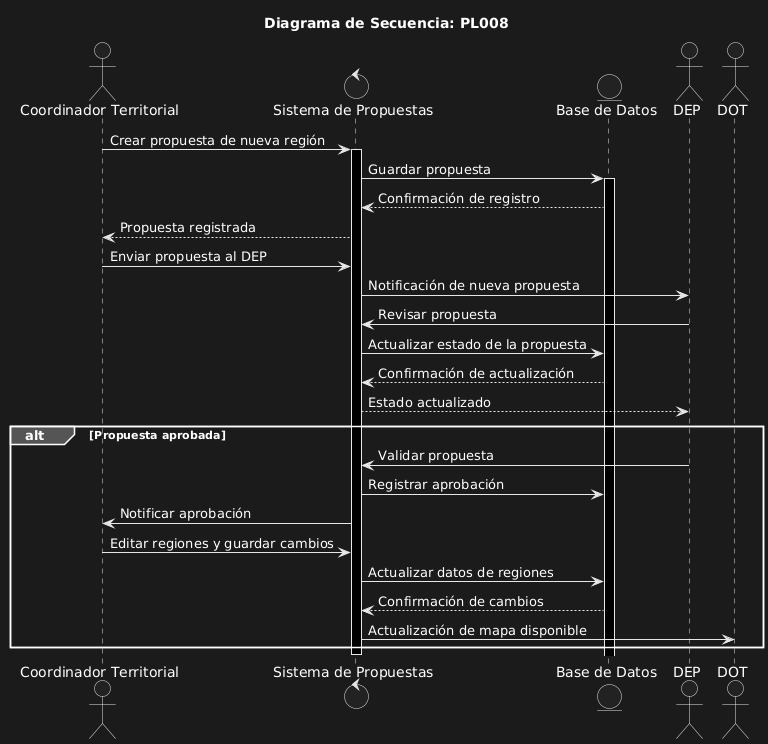

The diagram above was rendered by PlantUML. Its source (embedded in the PNG):
@startuml
title Diagrama de Secuencia: PL008

actor "Coordinador Territorial" as CT
control "Sistema de Propuestas" as Sistema
entity "Base de Datos" as BD
actor "DEP" as DEP
actor "DOT" as DOT

CT -> Sistema: Crear propuesta de nueva región
activate Sistema
Sistema -> BD: Guardar propuesta
activate BD
BD --> Sistema: Confirmación de registro
Sistema --> CT: Propuesta registrada

CT -> Sistema: Enviar propuesta al DEP
Sistema -> DEP: Notificación de nueva propuesta

DEP -> Sistema: Revisar propuesta
Sistema -> BD: Actualizar estado de la propuesta
BD --> Sistema: Confirmación de actualización
Sistema --> DEP: Estado actualizado

alt Propuesta aprobada
    DEP -> Sistema: Validar propuesta
    Sistema -> BD: Registrar aprobación
    Sistema -> CT: Notificar aprobación
    CT -> Sistema: Editar regiones y guardar cambios
    Sistema -> BD: Actualizar datos de regiones
    BD --> Sistema: Confirmación de cambios
    Sistema -> DOT: Actualización de mapa disponible
end

deactivate Sistema
@enduml